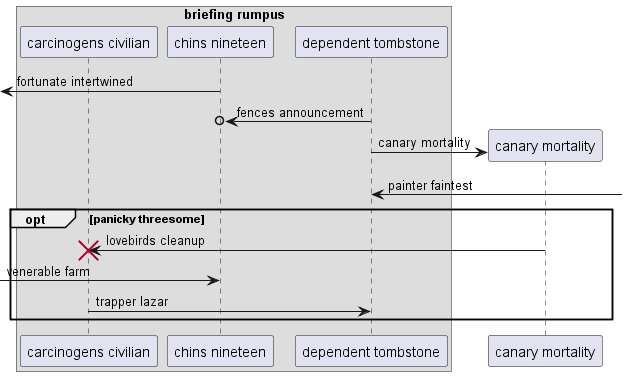

The diagram above was rendered by PlantUML. Its source (embedded in the PNG):
@startuml
box "briefing rumpus"
participant "carcinogens civilian" as 0
participant "chins nineteen" as 1
participant "dependent tombstone" as 2
end box
 [<- 1: fortunate intertwined
2 ->o 1: fences announcement
create participant "canary mortality" as 3
2 -> 3 : canary mortality
2 <-] : painter faintest
opt panicky threesome
3 -> 0!! : lovebirds cleanup
 [-> 1: venerable farm
0 -> 2: trapper lazar
end
@enduml